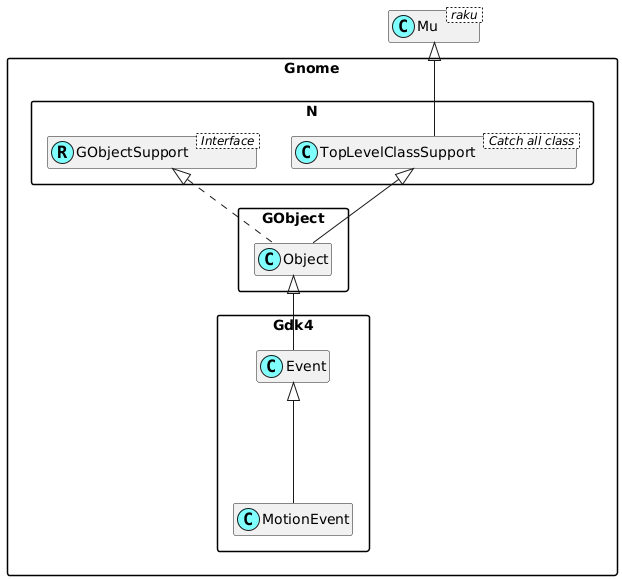

The diagram above was rendered by PlantUML. Its source (embedded in the PNG):
@startuml
'scale 0.8

skinparam packageStyle rectangle
skinparam stereotypeCBackgroundColor #80ffff
set namespaceSeparator ::
hide members

class Mu < raku >

class Gnome::N::TopLevelClassSupport < Catch all class >
Mu <|-- Gnome::N::TopLevelClassSupport

Interface Gnome::N::GObjectSupport < Interface >
class Gnome::N::GObjectSupport <<(R,#80ffff)>>
Gnome::Gdk4::Event <|--- Gnome::Gdk4::MotionEvent
Gnome::GObject::Object <|-- Gnome::Gdk4::Event
Gnome::N::TopLevelClassSupport <|-- Gnome::GObject::Object
Gnome::N::GObjectSupport <|. Gnome::GObject::Object

@enduml